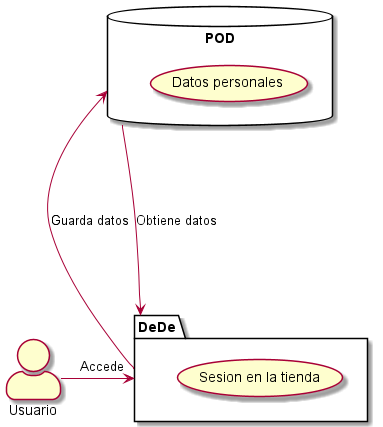

The diagram above was rendered by PlantUML. Its source (embedded in the PNG):
@startuml
skinparam actorstyle awesome
actor Usuario
package DeDe{
    usecase "Sesion en la tienda" as Sesion
}
database POD {
    usecase "Datos personales"
}
Usuario -right--> DeDe : Accede
DeDe -up-> POD : Guarda datos
POD -down---> DeDe : Obtiene datos
@enduml